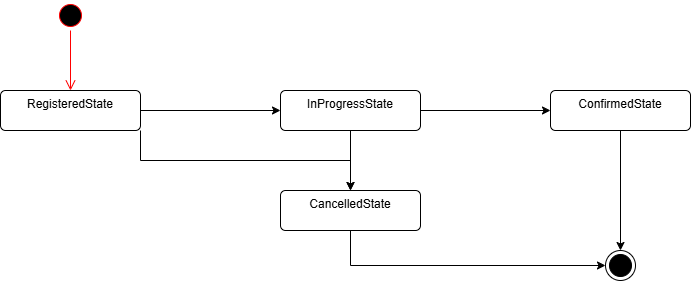

The diagram above was exported from draw.io. Its source (the exported page's mxGraphModel, read from the mxfile embedded in the PNG):
<mxGraphModel dx="1414" dy="842" grid="1" gridSize="10" guides="1" tooltips="1" connect="1" arrows="1" fold="1" page="1" pageScale="1" pageWidth="850" pageHeight="1100" math="0" shadow="0">
  <root>
    <mxCell id="0" />
    <mxCell id="1" parent="0" />
    <mxCell id="_Au1BsYFDO3Aq5N0IRuI-1" parent="1" style="ellipse;html=1;shape=endState;fillColor=strokeColor;" value="" vertex="1">
      <mxGeometry height="30" width="30" x="665" y="410" as="geometry" />
    </mxCell>
    <mxCell id="_Au1BsYFDO3Aq5N0IRuI-11" edge="1" parent="1" source="_Au1BsYFDO3Aq5N0IRuI-4" style="edgeStyle=orthogonalEdgeStyle;rounded=0;orthogonalLoop=1;jettySize=auto;html=1;exitX=1;exitY=0.5;exitDx=0;exitDy=0;" target="_Au1BsYFDO3Aq5N0IRuI-8">
      <mxGeometry relative="1" as="geometry" />
    </mxCell>
    <mxCell id="_Au1BsYFDO3Aq5N0IRuI-12" edge="1" parent="1" source="_Au1BsYFDO3Aq5N0IRuI-4" style="edgeStyle=orthogonalEdgeStyle;rounded=0;orthogonalLoop=1;jettySize=auto;html=1;exitX=1;exitY=1;exitDx=0;exitDy=0;" target="_Au1BsYFDO3Aq5N0IRuI-7">
      <mxGeometry relative="1" as="geometry" />
    </mxCell>
    <mxCell id="_Au1BsYFDO3Aq5N0IRuI-4" parent="1" style="html=1;align=center;verticalAlign=top;rounded=1;absoluteArcSize=1;arcSize=10;dashed=0;whiteSpace=wrap;" value="RegisteredState" vertex="1">
      <mxGeometry height="40" width="140" x="60" y="250" as="geometry" />
    </mxCell>
    <mxCell id="_Au1BsYFDO3Aq5N0IRuI-5" parent="1" style="ellipse;html=1;shape=startState;fillColor=#000000;strokeColor=#ff0000;" value="" vertex="1">
      <mxGeometry height="30" width="30" x="115" y="160" as="geometry" />
    </mxCell>
    <mxCell id="_Au1BsYFDO3Aq5N0IRuI-6" edge="1" parent="1" source="_Au1BsYFDO3Aq5N0IRuI-5" style="edgeStyle=orthogonalEdgeStyle;html=1;verticalAlign=bottom;endArrow=open;endSize=8;strokeColor=#ff0000;rounded=0;" value="">
      <mxGeometry relative="1" as="geometry">
        <mxPoint x="130" y="250" as="targetPoint" />
      </mxGeometry>
    </mxCell>
    <mxCell id="_Au1BsYFDO3Aq5N0IRuI-15" edge="1" parent="1" source="_Au1BsYFDO3Aq5N0IRuI-7" style="edgeStyle=orthogonalEdgeStyle;rounded=0;orthogonalLoop=1;jettySize=auto;html=1;exitX=0.5;exitY=1;exitDx=0;exitDy=0;entryX=0;entryY=0.5;entryDx=0;entryDy=0;" target="_Au1BsYFDO3Aq5N0IRuI-1">
      <mxGeometry relative="1" as="geometry" />
    </mxCell>
    <mxCell id="_Au1BsYFDO3Aq5N0IRuI-7" parent="1" style="html=1;align=center;verticalAlign=top;rounded=1;absoluteArcSize=1;arcSize=10;dashed=0;whiteSpace=wrap;" value="CancelledState" vertex="1">
      <mxGeometry height="40" width="140" x="340" y="350" as="geometry" />
    </mxCell>
    <mxCell id="_Au1BsYFDO3Aq5N0IRuI-13" edge="1" parent="1" source="_Au1BsYFDO3Aq5N0IRuI-8" style="edgeStyle=orthogonalEdgeStyle;rounded=0;orthogonalLoop=1;jettySize=auto;html=1;exitX=1;exitY=0.5;exitDx=0;exitDy=0;entryX=0;entryY=0.5;entryDx=0;entryDy=0;" target="_Au1BsYFDO3Aq5N0IRuI-9">
      <mxGeometry relative="1" as="geometry" />
    </mxCell>
    <mxCell id="_Au1BsYFDO3Aq5N0IRuI-14" edge="1" parent="1" source="_Au1BsYFDO3Aq5N0IRuI-8" style="edgeStyle=orthogonalEdgeStyle;rounded=0;orthogonalLoop=1;jettySize=auto;html=1;exitX=0.5;exitY=1;exitDx=0;exitDy=0;">
      <mxGeometry relative="1" as="geometry">
        <mxPoint x="410" y="350" as="targetPoint" />
      </mxGeometry>
    </mxCell>
    <mxCell id="_Au1BsYFDO3Aq5N0IRuI-8" parent="1" style="html=1;align=center;verticalAlign=top;rounded=1;absoluteArcSize=1;arcSize=10;dashed=0;whiteSpace=wrap;" value="InProgressState" vertex="1">
      <mxGeometry height="40" width="140" x="340" y="250" as="geometry" />
    </mxCell>
    <mxCell id="_Au1BsYFDO3Aq5N0IRuI-16" edge="1" parent="1" source="_Au1BsYFDO3Aq5N0IRuI-9" style="edgeStyle=orthogonalEdgeStyle;rounded=0;orthogonalLoop=1;jettySize=auto;html=1;exitX=0.5;exitY=1;exitDx=0;exitDy=0;entryX=0.5;entryY=0;entryDx=0;entryDy=0;" target="_Au1BsYFDO3Aq5N0IRuI-1">
      <mxGeometry relative="1" as="geometry" />
    </mxCell>
    <mxCell id="_Au1BsYFDO3Aq5N0IRuI-9" parent="1" style="html=1;align=center;verticalAlign=top;rounded=1;absoluteArcSize=1;arcSize=10;dashed=0;whiteSpace=wrap;" value="ConfirmedState" vertex="1">
      <mxGeometry height="40" width="140" x="610" y="250" as="geometry" />
    </mxCell>
  </root>
</mxGraphModel>